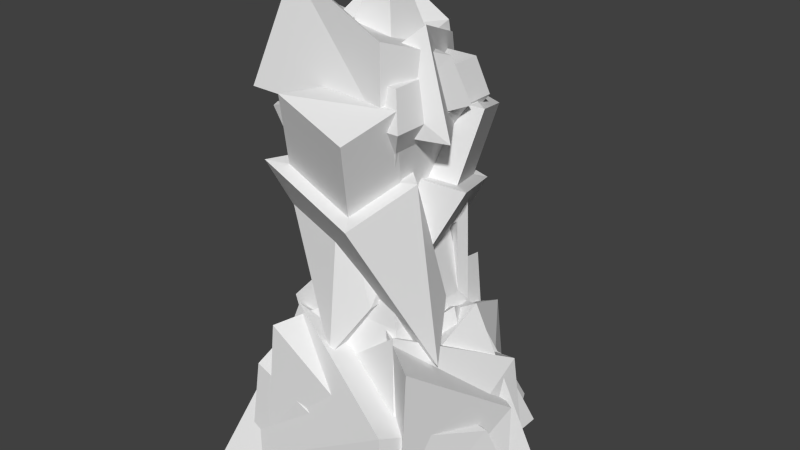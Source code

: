 # Source: troll.blend  (saved by Blender 2.65.0; exported with 4.5.12 LTS)
import bpy
from mathutils import Matrix  # noqa: F401  (used for matrix-valued properties, if any)

bpy.ops.wm.read_factory_settings(use_empty=True)
scene = bpy.context.scene
scene.name = 'Scene'

# ---- collections
col_collection_1 = bpy.data.collections.new('Collection 1'); scene.collection.children.link(col_collection_1)

# ---- world
world_world = bpy.data.worlds.new('World'); scene.world = world_world
world_world.color = (0.05088, 0.05088, 0.05088)
world_world.use_sun_shadow = False
world_world.sun_shadow_jitter_overblur = 0.0
world_world.cycles.sampling_method = 'MANUAL'
world_world.cycles.sample_map_resolution = 256

# ---- meshes
me_cube = bpy.data.meshes.new('Cube')
me_cube.from_pydata([(-1.254, 0.5387, 3.526), (1.312, 0.4818, 3.464), (0.8431, -1.183, 3.471), (-1.801, -1.267, 3.525), (-1.34, 0.3252, 4.249), (1.117, 0.1723, 4.041), (0.7429, -1.065, 4.338), (-1.287, -0.7714, 4.83), (-1.044, 0.01042, 0.7894), (1.558, -0.591, 0.5896), (0.6534, -1.817, 2.405), (-1.353, -1.53, 2.794), (-0.8664, 0.8277, 1.393), (1.207, 0.0591, 1.226), (1.082, -0.5825, 2.748), (-0.252, 0.6012, 2.83), (0.4859, -1.551, 2.483), (-0.979, -1.342, 2.767), (0.7989, -0.6499, 2.734), (-0.1752, 0.2144, 2.793), (0.7617, -1.984, 3.42), (-0.7032, -1.774, 3.704), (1.075, -1.082, 3.671), (0.1006, -0.218, 3.73), (-0.844, 0.8935, -1.206), (2.527, 0.5259, -1.312), (1.729, -2.311, -1.3), (-1.775, -2.183, -1.208), (-0.9907, 0.5296, 0.02536), (2.196, -0.001567, -0.3286), (1.558, -2.11, 0.1783), (-0.9002, -1.339, 1.017), (0.7249, -1.504, -1.206), (-2.378, -0.1353, -1.312), (-0.7605, 2.328, -1.3), (2.542, 1.148, -1.208), (0.9746, -1.201, 0.02536), (-1.903, 0.2673, -0.3286), (-0.6584, 2.085, 0.1783), (1.453, 0.6081, 1.017), (0.7123, 1.748, -1.17), (2.389, 0.4411, -1.275), (1.788, -1.89, -1.264), (-1.718, -0.8302, -1.172), (0.4222, 1.484, 0.06157), (2.186, 0.7515, -0.2924), (1.721, -1.634, 0.8843), (-0.3079, -0.2394, 1.053), (-1.893, 0.022, -0.9479), (-1.719, 1.914, -1.042), (0.326, 2.587, -1.032), (1.22, -0.563, -0.9492), (-1.554, -0.06897, 0.1533), (-1.854, 1.612, -0.1632), (0.1658, 2.414, 0.889), (0.09493, 0.213, 1.04), (0.5482, 1.6, -0.9802), (1.016, -1.396, -1.075), (-1.62, -1.367, -1.064), (-2.325, 1.688, -0.9816), (0.2, 1.642, 0.121), (0.4831, -1.232, -0.1955), (-1.486, -1.173, 0.2577), (-1.393, 1.129, 1.008), (-0.4991, -0.7372, -0.9802), (-1.849, 1.978, -1.075), (0.6716, 2.746, -1.064), (2.266, 0.04664, -0.9816), (-0.1544, -0.6721, 0.121), (-1.292, 1.983, -0.1955), (0.6025, 2.52, 0.2577), (1.209, 0.2979, 1.008), (0.2619, -0.4613, 0.8041), (-0.541, 1.787, 0.6254), (0.8185, 1.698, 2.248), (1.571, 0.04937, 2.597), (-0.4387, -0.7224, 1.343), (-0.8606, 1.209, 1.195), (-0.3175, 1.425, 2.556), (-0.5647, -0.1507, 2.629), (0.6993, 1.443, 2.318), (1.249, 0.2399, 2.573), (-0.1301, 1.244, 2.543), (-0.3107, 0.09381, 2.596), (0.8917, 1.86, 3.156), (1.441, 0.6562, 3.41), (0.06228, 1.66, 3.381), (-0.1182, 0.5101, 3.434), (-0.03405, -0.8748, 3.251), (-1.229, 1.084, 3.196), (0.2498, 1.535, 3.202), (1.588, -0.4149, 3.25), (0.1682, -0.8366, 3.897), (-0.9024, 1.087, 3.711), (0.2093, 1.402, 3.977), (0.968, -0.2675, 4.417), (0.3637, 1.346, 3.42), (0.9047, -1.055, 3.361), (-0.7532, -1.004, 3.367), (-1.443, 1.437, 3.419), (0.1451, 1.377, 4.113), (0.5716, -0.9454, 3.914), (-0.6665, -0.8838, 4.199), (-0.8633, 1.074, 4.671), (-0.07919, 1.028, 0.7951), (-0.0366, -1.533, 0.6034), (-1.387, -0.9746, 2.344), (-1.585, 0.9591, 2.718), (0.7225, 1.052, 1.374), (0.487, -1.055, 1.214), (-0.139, -1.088, 2.674), (0.6539, 0.428, 2.752), (-1.179, -0.7572, 2.419), (-1.323, 0.6548, 2.692), (-0.2673, -0.8398, 2.66), (0.3117, 0.2669, 2.717), (-1.517, -1.114, 3.318), (-1.662, 0.2979, 3.591), (-0.606, -1.197, 3.559), (-0.02696, -0.08994, 3.616), (-0.9985, -0.9749, 0.1799), (-0.9985, 1.025, 0.1799), (1.001, 1.025, 0.1799), (1.001, -0.9749, 0.1799), (-0.9985, -1.323, 1.107), (-0.9985, 0.9961, 1.463), (1.001, 0.884, 2.18), (-0.4818, -0.9749, 1.545), (0.9259, 0.8139, 0.3514), (0.9259, -0.7781, 0.3514), (0.9259, 0.7016, 1.944), (-0.2549, -0.7781, 1.438), (0.6442, 0.9417, 0.2327), (0.6442, -0.6503, 0.2327), (0.6442, 0.8294, 1.825), (-0.5365, -0.6503, 1.319), (1.253, 2.658, -1.084), (1.925, 1.179, -1.185), (-1.256, 0.1715, -1.175), (-0.131, 1.99, -1.086), (1.088, 1.994, -0.2548), (1.817, 1.145, -0.2425), (0.2847, 0.6596, 0.2813), (0.03823, 1.379, 0.1801), (-1.863, -0.595, -1.084), (-2.063, 1.431, -1.185), (0.5714, 2.109, -1.175), (1.464, -1.288, -1.086), (-1.501, -0.6997, 0.09698), (-1.693, 1.109, -0.1809), (0.3959, 1.927, 0.8861), (0.2736, -0.432, 1.048), (0.7889, 1.047, -1.119), (1.227, -2.177, -1.22), (-1.598, -2.09, -1.209), (-2.291, 1.201, -1.12), (0.4163, 1.099, 0.06224), (0.6595, -1.99, -0.2773), (-1.451, -1.885, 0.209), (-1.302, 0.582, 1.013), (-1.079, -0.9686, -1.119), (-0.5238, 2.237, -1.22), (2.144, 1.301, -1.209), (1.81, -2.046, -1.12), (-0.7397, -1.131, 0.06224), (-0.03892, 1.887, -0.2773), (1.941, 1.15, 0.209), (1.055, -1.157, 1.013), (1.944, -0.2043, -1.084), (1.116, -2.067, -1.185), (-1.193, -2.047, -1.175), (-1.018, 1.461, -1.086), (1.631, 0.004653, 0.09698), (1.358, -1.806, -0.2425), (-0.9702, -1.926, 0.8861), (-0.1414, 0.2853, 1.048), (-2.008, -2.364, -1.084), (-2.202, -0.7519, -1.185), (1.135, -0.7519, -1.175), (-0.4869, -2.146, -1.086), (-1.65, -1.782, -0.2548), (-2.088, -0.7519, -0.2425), (-0.4815, -0.7519, 0.2813), (-0.4637, -1.512, 0.1801), (-1.942, -1.942, -1.0), (-1.942, 1.942, -1.0), (1.942, 1.942, -1.0), (1.942, -1.942, -1.0), (-0.9308, -0.9308, 1.0), (-0.9308, 0.9308, 1.0), (0.9308, 0.9308, 1.0), (0.9308, -0.9308, 1.0), (-0.6086, -0.6086, 2.361), (-0.6086, 0.6086, 2.361), (0.6086, 0.6086, 2.361), (0.6086, -0.6086, 2.361), (-0.9186, -0.9186, 3.146), (-0.9186, 0.9186, 3.146), (0.9186, 0.9186, 3.146), (0.9186, -0.9186, 3.146), (-1.17, -1.17, 3.438), (-1.17, 1.17, 3.438), (1.17, 1.17, 3.438), (1.17, -1.17, 3.438), (-0.996, -0.996, 3.88), (-0.996, 0.996, 3.88), (0.996, 0.996, 3.88), (0.996, -0.996, 3.88), (-0.5533, -0.5533, 3.88), (-0.5533, 0.5533, 3.88), (0.5533, 0.5533, 3.88), (0.5533, -0.5533, 3.88), (-0.08585, -0.08585, 5.003), (-0.08585, 0.08585, 5.003), (0.08585, 0.08585, 5.003), (0.08585, -0.08585, 5.003)], [], [(4, 5, 0), (5, 6, 2), (6, 7, 2), (7, 4, 3), (0, 1, 2), (7, 6, 4), (12, 13, 8), (13, 14, 9), (10, 14, 16), (15, 12, 8), (8, 9, 10), (15, 14, 13), (18, 19, 23), (11, 10, 17), (14, 15, 19), (15, 11, 17), (22, 23, 21), (19, 17, 23), (17, 16, 21), (16, 18, 22), (28, 29, 24), (29, 30, 26), (30, 31, 27), (31, 28, 27), (24, 25, 26), (31, 30, 29), (36, 37, 32), (37, 38, 34), (38, 39, 35), (39, 36, 35), (32, 33, 34), (39, 38, 37), (44, 45, 40), (45, 46, 42), (46, 47, 42), (47, 44, 40), (40, 41, 42), (47, 46, 45), (52, 53, 48), (53, 54, 50), (54, 55, 50), (55, 52, 48), (48, 49, 50), (55, 54, 53), (60, 61, 56), (61, 62, 58), (62, 63, 59), (63, 60, 59), (56, 57, 58), (63, 62, 61), (68, 69, 64), (69, 70, 66), (70, 71, 67), (71, 68, 67), (64, 65, 66), (71, 70, 69), (76, 77, 72), (77, 78, 73), (74, 78, 80), (79, 76, 72), (72, 73, 74), (79, 78, 77), (82, 83, 87), (75, 74, 81), (78, 79, 83), (79, 75, 81), (86, 87, 85), (83, 81, 87), (81, 80, 85), (80, 82, 86), (92, 93, 88), (93, 94, 90), (94, 95, 90), (95, 92, 91), (88, 89, 90), (95, 94, 92), (100, 101, 96), (101, 102, 98), (102, 103, 98), (103, 100, 99), (96, 97, 98), (103, 102, 100), (108, 109, 104), (109, 110, 105), (106, 110, 112), (111, 108, 104), (104, 105, 106), (111, 110, 109), (114, 115, 119), (107, 106, 113), (110, 111, 115), (111, 107, 113), (118, 119, 117), (115, 113, 119), (113, 112, 117), (112, 114, 118), (124, 125, 120), (125, 126, 122), (127, 123, 131), (127, 124, 120), (120, 121, 122), (127, 126, 125), (129, 128, 133), (122, 126, 130), (123, 122, 128), (126, 127, 131), (134, 135, 133), (128, 130, 134), (130, 131, 134), (131, 129, 133), (140, 141, 137), (141, 142, 137), (142, 143, 139), (143, 140, 139), (136, 137, 139), (143, 142, 140), (148, 149, 144), (149, 150, 146), (150, 151, 146), (151, 148, 144), (144, 145, 146), (151, 150, 149), (156, 157, 152), (157, 158, 154), (158, 159, 155), (159, 156, 155), (152, 153, 154), (159, 158, 157), (164, 165, 160), (165, 166, 162), (166, 167, 163), (167, 164, 163), (160, 161, 162), (167, 166, 165), (172, 173, 168), (173, 174, 170), (174, 175, 170), (175, 172, 168), (168, 169, 170), (175, 174, 173), (180, 181, 177), (181, 182, 177), (182, 183, 179), (183, 180, 179), (176, 177, 179), (183, 182, 180), (188, 189, 185), (189, 190, 186), (190, 191, 187), (191, 188, 184), (184, 185, 186), (188, 191, 195), (195, 194, 198), (191, 190, 194), (189, 188, 192), (190, 189, 193), (198, 197, 201), (192, 195, 199), (193, 192, 196), (194, 193, 197), (201, 200, 204), (199, 198, 202), (196, 199, 203), (197, 196, 200), (204, 207, 211), (202, 201, 205), (203, 202, 206), (200, 203, 207), (211, 210, 214), (205, 204, 208), (206, 205, 209), (207, 206, 210), (215, 214, 213), (208, 211, 215), (209, 208, 212), (210, 209, 213), (5, 1, 0), (1, 5, 2), (7, 3, 2), (4, 0, 3), (3, 0, 2), (6, 5, 4), (13, 9, 8), (14, 10, 9), (14, 18, 16), (11, 15, 8), (11, 8, 10), (12, 15, 13), (22, 18, 23), (10, 16, 17), (18, 14, 19), (19, 15, 17), (20, 22, 21), (17, 21, 23), (16, 20, 21), (20, 16, 22), (29, 25, 24), (25, 29, 26), (26, 30, 27), (28, 24, 27), (27, 24, 26), (28, 31, 29), (37, 33, 32), (33, 37, 34), (34, 38, 35), (36, 32, 35), (35, 32, 34), (36, 39, 37), (45, 41, 40), (41, 45, 42), (47, 43, 42), (43, 47, 40), (43, 40, 42), (44, 47, 45), (53, 49, 48), (49, 53, 50), (55, 51, 50), (51, 55, 48), (51, 48, 50), (52, 55, 53), (61, 57, 56), (57, 61, 58), (58, 62, 59), (60, 56, 59), (59, 56, 58), (60, 63, 61), (69, 65, 64), (65, 69, 66), (66, 70, 67), (68, 64, 67), (67, 64, 66), (68, 71, 69), (77, 73, 72), (78, 74, 73), (78, 82, 80), (75, 79, 72), (75, 72, 74), (76, 79, 77), (86, 82, 87), (74, 80, 81), (82, 78, 83), (83, 79, 81), (84, 86, 85), (81, 85, 87), (80, 84, 85), (84, 80, 86), (93, 89, 88), (89, 93, 90), (95, 91, 90), (92, 88, 91), (91, 88, 90), (94, 93, 92), (101, 97, 96), (97, 101, 98), (103, 99, 98), (100, 96, 99), (99, 96, 98), (102, 101, 100), (109, 105, 104), (110, 106, 105), (110, 114, 112), (107, 111, 104), (107, 104, 106), (108, 111, 109), (118, 114, 119), (106, 112, 113), (114, 110, 115), (115, 111, 113), (116, 118, 117), (113, 117, 119), (112, 116, 117), (116, 112, 118), (125, 121, 120), (121, 125, 122), (123, 129, 131), (123, 127, 120), (123, 120, 122), (124, 127, 125), (128, 132, 133), (128, 122, 130), (129, 123, 128), (130, 126, 131), (132, 134, 133), (132, 128, 134), (131, 135, 134), (135, 131, 133), (136, 140, 137), (142, 138, 137), (138, 142, 139), (140, 136, 139), (137, 138, 139), (142, 141, 140), (149, 145, 144), (145, 149, 146), (151, 147, 146), (147, 151, 144), (147, 144, 146), (148, 151, 149), (157, 153, 152), (153, 157, 154), (154, 158, 155), (156, 152, 155), (155, 152, 154), (156, 159, 157), (165, 161, 160), (161, 165, 162), (162, 166, 163), (164, 160, 163), (163, 160, 162), (164, 167, 165), (173, 169, 168), (169, 173, 170), (175, 171, 170), (171, 175, 168), (171, 168, 170), (172, 175, 173), (176, 180, 177), (182, 178, 177), (178, 182, 179), (180, 176, 179), (177, 178, 179), (182, 181, 180), (184, 188, 185), (185, 189, 186), (186, 190, 187), (187, 191, 184), (187, 184, 186), (192, 188, 195), (199, 195, 198), (195, 191, 194), (193, 189, 192), (194, 190, 193), (202, 198, 201), (196, 192, 199), (197, 193, 196), (198, 194, 197), (205, 201, 204), (203, 199, 202), (200, 196, 203), (201, 197, 200), (208, 204, 211), (206, 202, 205), (207, 203, 206), (204, 200, 207), (215, 211, 214), (209, 205, 208), (210, 206, 209), (211, 207, 210), (212, 215, 213), (212, 208, 215), (213, 209, 212), (214, 210, 213)])
me_cube.use_remesh_preserve_volume = False
me_cube.use_remesh_preserve_attributes = False
me_cube.use_mirror_vertex_groups = False
me_cube.update()

# ---- objects
ob_base = bpy.data.objects.new('Base', me_cube)

# ---- transforms, parenting, visibility, modifiers, constraints
ob_base.location = (0.0, 0.0, -0.5718)
ob_base.scale = (1.0, 1.0, 1.488)
ob_base.lineart.crease_threshold = 0.0

# ---- collection membership
col_collection_1.objects.link(ob_base)

# ---- scene / render settings (as saved in the file)
scene.frame_start = 1; scene.frame_end = 250; scene.frame_set(1)
scene.render.engine = 'BLENDER_EEVEE_NEXT'
scene.render.image_settings.color_mode = 'RGB'
scene.render.image_settings.compression = 90
scene.render.resolution_percentage = 50
scene.render.dither_intensity = 0.0
scene.render.bake_margin = 2
scene.render.bake_bias = 0.0
scene.cycles.use_denoising = False
scene.cycles.samples = 10
scene.cycles.sampling_pattern = 'TABULATED_SOBOL'
scene.cycles.light_sampling_threshold = 0.0
scene.cycles.use_adaptive_sampling = False
scene.cycles.use_light_tree = False
scene.cycles.blur_glossy = 0.0
scene.cycles.volume_bounces = 1
scene.cycles.pixel_filter_type = 'GAUSSIAN'
scene.cycles.sample_clamp_indirect = 0.0
scene.view_settings.view_transform = 'Standard'
bpy.context.view_layer.update()

# ---- added for rendering (the .blend has no active camera and no usable light): camera, sun
cam_auto = bpy.data.cameras.new('AutoCamera')
cam_auto.lens = 50.0
cam_auto.sensor_width = 36.0
cam_auto.clip_end = 1000.0
ob_auto_camera = bpy.data.objects.new('AutoCamera', cam_auto)
scene.collection.objects.link(ob_auto_camera)
ob_auto_camera.location = (10.9745, -12.8806, 10.8889)
ob_auto_camera.rotation_euler = (1.09748, -7.21219e-08, 0.694738)
scene.camera = ob_auto_camera
light_auto_sun = bpy.data.lights.new('AutoSun', 'SUN')
light_auto_sun.energy = 3.0
light_auto_sun.angle = 0.0523599
ob_auto_sun = bpy.data.objects.new('AutoSun', light_auto_sun)
scene.collection.objects.link(ob_auto_sun)
ob_auto_sun.rotation_euler = (0.872665, 0.174533, 0.523599)
bpy.context.view_layer.update()

